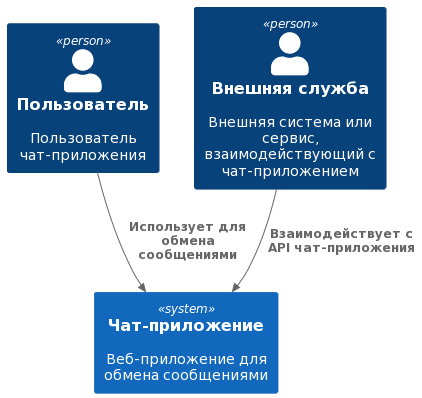

The diagram above was rendered by PlantUML. Its source (embedded in the PNG):
@startuml
!include https://raw.githubusercontent.com/plantuml-stdlib/C4-PlantUML/master/C4_Container.puml

Person(user, "Пользователь", "Пользователь чат-приложения")
Person(external_service, "Внешняя служба", "Внешняя система или сервис, взаимодействующий с чат-приложением")

System(chat_app, "Чат-приложение", "Веб-приложение для обмена сообщениями")

Rel(user, chat_app, "Использует для обмена сообщениями")
Rel(external_service, chat_app, "Взаимодействует с API чат-приложения")
@enduml